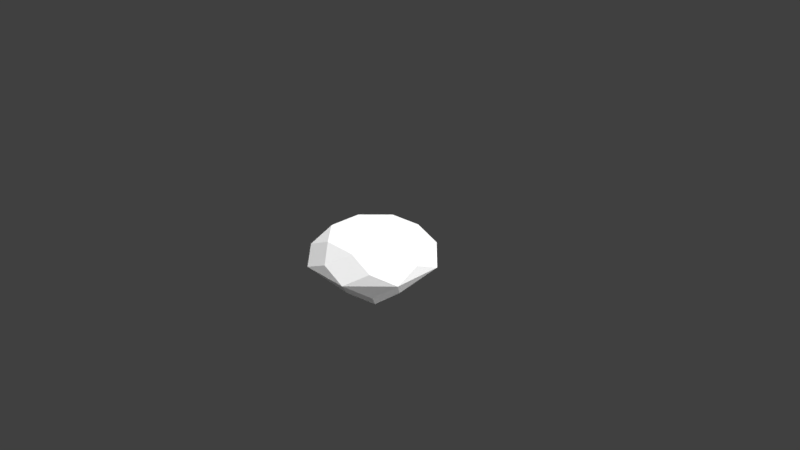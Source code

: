 # Source: Gem_001.blend  (saved by Blender 2.77.0; exported with 4.5.12 LTS)
import bpy
from mathutils import Matrix  # noqa: F401  (used for matrix-valued properties, if any)

bpy.ops.wm.read_factory_settings(use_empty=True)
scene = bpy.context.scene
scene.name = 'Scene'

# ---- collections
col_collection_1 = bpy.data.collections.new('Collection 1'); scene.collection.children.link(col_collection_1)

# ---- materials (node trees are filled in below, after node groups)
mat_gem001mat = bpy.data.materials.new('Gem001Mat')
mat_gem001mat.alpha_threshold = 0.0
mat_gem001mat.roughness = 0.5

# ---- material node trees
mat_gem001mat.use_nodes = True; mat_gem001mat.node_tree.nodes.clear()
_N = mat_gem001mat.node_tree.nodes; _L = mat_gem001mat.node_tree.links
n0 = _N.new('ShaderNodeOutputMaterial'); n0.name = 'Material Output'; n0.location = (300, 300)
n1 = _N.new('ShaderNodeBsdfDiffuse'); n1.name = 'Diffuse BSDF'; n1.location = (10, 300)
n1.inputs[0].default_value = (1.0, 1.0, 1.0, 1.0)
_L.new(n1.outputs[0], n0.inputs[0])
n0.is_active_output = True

# ---- world
world_world = bpy.data.worlds.new('World'); scene.world = world_world
world_world.color = (0.05088, 0.05088, 0.05088)
world_world.use_sun_shadow = False
world_world.sun_shadow_jitter_overblur = 0.0
world_world.cycles.sampling_method = 'MANUAL'

# ---- cameras
cam_camera = bpy.data.cameras.new('Camera')
cam_camera.clip_end = 100.0
cam_camera.lens = 35.0
cam_camera.sensor_width = 32.0
cam_camera.sensor_height = 18.0
cam_camera.ortho_scale = 7.314
cam_camera.dof.focus_distance = 0.0

# ---- lights
light_lamp = bpy.data.lights.new('Lamp', 'SUN')
light_lamp.transmission_factor = 0.0
light_lamp.cutoff_distance = 30.0
light_lamp.angle = 2.214
light_lamp.energy = 4.0
light_lamp.shadow_buffer_clip_start = 1.001
light_lamp.shadow_soft_size = 2.0
light_lamp.shadow_cascade_max_distance = 1000.0

# ---- meshes
me_gem_002 = bpy.data.meshes.new('Gem.002')
me_gem_002.from_pydata([(0.0, 0.0, -0.7544), (0.0, 0.0, 0.2956), (0.0, 0.4763, -0.3794), (0.3368, 0.813, -0.004412), (0.0, 0.801, 0.1456), (0.2296, 0.5543, 0.2956), (0.3368, 0.3368, -0.3794), (0.813, 0.3368, -0.004412), (0.5664, 0.5664, 0.1456), (0.5543, 0.2296, 0.2956), (0.4763, 2.916e-17, -0.3794), (0.813, -0.3368, -0.004412), (0.801, 4.905e-17, 0.1456), (0.5543, -0.2296, 0.2956), (0.3368, -0.3368, -0.3794), (0.3368, -0.813, -0.004412), (0.5664, -0.5664, 0.1456), (0.2296, -0.5543, 0.2956), (5.832e-17, -0.4763, -0.3794), (-0.3368, -0.813, -0.004412), (9.809e-17, -0.801, 0.1456), (-0.2296, -0.5543, 0.2956), (-0.3368, -0.3368, -0.3794), (-0.813, -0.3368, -0.004412), (-0.5664, -0.5664, 0.1456), (-0.5543, -0.2296, 0.2956), (-0.4763, -8.749e-17, -0.3794), (-0.813, 0.3368, -0.004412), (-0.801, -1.471e-16, 0.1456), (-0.5543, 0.2296, 0.2956), (-0.3368, 0.3368, -0.3794), (-0.3368, 0.813, -0.004412), (-0.5664, 0.5664, 0.1456), (-0.2296, 0.5543, 0.2956)], [], [(6, 0, 2, 3), (6, 3, 7), (7, 3, 8), (8, 3, 4, 5), (8, 5, 9), (10, 0, 6, 7), (10, 7, 11), (11, 7, 12), (12, 7, 8, 9), (12, 9, 13), (14, 0, 10, 11), (14, 11, 15), (15, 11, 16), (16, 11, 12, 13), (16, 13, 17), (18, 0, 14, 15), (18, 15, 19), (19, 15, 20), (20, 15, 16, 17), (20, 17, 21), (22, 0, 18, 19), (22, 19, 23), (23, 19, 24), (24, 19, 20, 21), (24, 21, 25), (26, 0, 22, 23), (26, 23, 27), (27, 23, 28), (28, 23, 24, 25), (28, 25, 29), (30, 0, 26, 27), (30, 27, 31), (31, 27, 32), (32, 27, 28, 29), (32, 29, 33), (2, 0, 30, 31), (2, 31, 3), (3, 31, 4), (4, 31, 32, 33), (4, 33, 5), (5, 33, 1), (1, 9, 5), (1, 13, 9), (1, 17, 13), (1, 21, 17), (1, 25, 21), (1, 29, 25), (1, 33, 29)])
me_gem_002.materials.append(mat_gem001mat)
me_gem_002.use_remesh_preserve_volume = False
me_gem_002.use_remesh_preserve_attributes = False
me_gem_002.use_mirror_vertex_groups = False
me_gem_002.update()

# ---- objects
ob_objects = bpy.data.objects.new('OBJECTS', None)
ob_gem_001 = bpy.data.objects.new('Gem_001', me_gem_002)
ob_lamp = bpy.data.objects.new('Lamp', light_lamp)
ob_camera = bpy.data.objects.new('Camera', cam_camera)

# ---- transforms, parenting, visibility, modifiers, constraints
ob_objects.location = (0.0, 0.0, 0.0)
ob_objects.empty_image_offset = (0.0, 0.0)
ob_objects.show_name = True
ob_objects.show_in_front = True
ob_objects.lineart.crease_threshold = 0.0
ob_gem_001.parent = ob_objects
ob_gem_001.location = (0.0, 0.0, 0.0)
ob_gem_001.lineart.crease_threshold = 0.0
ob_lamp.location = (4.076, 1.005, 5.904)
ob_lamp.rotation_euler = (0.6503, 0.05522, 1.866)
ob_lamp.lock_rotations_4d = False
ob_lamp.empty_display_type = 'ARROWS'
ob_lamp.color = (0.0, 0.0, 0.0, 0.0)
ob_lamp.lineart.crease_threshold = 0.0
ob_camera.location = (7.481, -6.508, 5.344)
ob_camera.rotation_euler = (1.109, 0.01082, 0.8149)
ob_camera.lock_rotations_4d = False
ob_camera.empty_display_type = 'ARROWS'
ob_camera.color = (0.0, 0.0, 0.0, 0.0)
ob_camera.display_type = 'WIRE'
ob_camera.lineart.crease_threshold = 0.0

# ---- collection membership
col_collection_1.objects.link(ob_objects)
col_collection_1.objects.link(ob_gem_001)
col_collection_1.objects.link(ob_lamp)
col_collection_1.objects.link(ob_camera)

# ---- scene / render settings (as saved in the file)
scene.camera = ob_camera
scene.frame_start = 1; scene.frame_end = 250; scene.frame_set(1)
scene.render.engine = 'CYCLES'
scene.render.resolution_percentage = 50
scene.render.dither_intensity = 0.0
scene.cycles.use_denoising = False
scene.cycles.samples = 128
scene.cycles.sampling_pattern = 'TABULATED_SOBOL'
scene.cycles.light_sampling_threshold = 0.0
scene.cycles.use_adaptive_sampling = False
scene.cycles.use_light_tree = False
scene.cycles.blur_glossy = 0.0
scene.cycles.sample_clamp_indirect = 0.0
scene.view_settings.view_transform = 'Standard'
bpy.context.view_layer.update()
